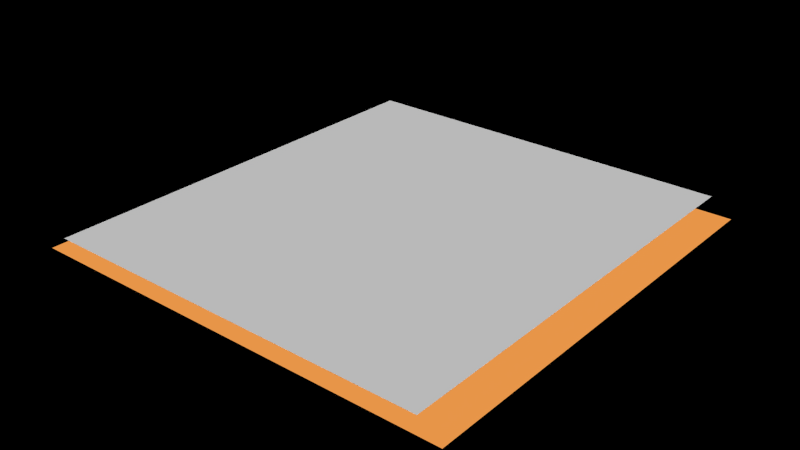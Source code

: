 # Source: floor_plane.blend  (saved by Blender 2.74.0; exported with 4.5.12 LTS)
import bpy
from mathutils import Matrix  # noqa: F401  (used for matrix-valued properties, if any)

bpy.ops.wm.read_factory_settings(use_empty=True)
scene = bpy.context.scene
scene.name = 'Scene'

# ---- collections
col_collection_1 = bpy.data.collections.new('Collection 1'); scene.collection.children.link(col_collection_1)

# ---- materials (node trees are filled in below, after node groups)
mat_material = bpy.data.materials.new('Material')
mat_material.alpha_threshold = 0.0
mat_material.roughness = 0.5
mat_emissive = bpy.data.materials.new('Emissive')
mat_emissive.alpha_threshold = 0.0
mat_emissive.diffuse_color = (0.0, 0.05282, 0.8, 1.0)
mat_emissive.roughness = 0.5

# ---- material node trees
mat_material.use_nodes = True; mat_material.node_tree.nodes.clear()
_N = mat_material.node_tree.nodes; _L = mat_material.node_tree.links
n0 = _N.new('ShaderNodeOutputMaterial'); n0.name = 'Material Output'; n0.location = (300, 300)
n1 = _N.new('ShaderNodeBsdfDiffuse'); n1.name = 'Diffuse BSDF'; n1.location = (10, 300)
_L.new(n1.outputs[0], n0.inputs[0])
n0.is_active_output = True
mat_emissive.use_nodes = True; mat_emissive.node_tree.nodes.clear()
_N = mat_emissive.node_tree.nodes; _L = mat_emissive.node_tree.links
n0 = _N.new('ShaderNodeOutputMaterial'); n0.name = 'Material Output'; n0.location = (300, 300)
n1 = _N.new('ShaderNodeEmission'); n1.name = 'Emission'; n1.location = (110, 300)
n1.inputs[0].default_value = (0.8, 0.3019, 0.06568, 1.0)
_L.new(n1.outputs[0], n0.inputs[0])
n0.is_active_output = True

# ---- world
world_world = bpy.data.worlds.new('World'); scene.world = world_world
world_world.use_nodes = True; world_world.node_tree.nodes.clear()
_N = world_world.node_tree.nodes; _L = world_world.node_tree.links
n0 = _N.new('ShaderNodeOutputWorld'); n0.name = 'World Output'; n0.location = (300, 300)
n1 = _N.new('ShaderNodeBackground'); n1.name = 'Background'; n1.location = (10, 300)
n1.inputs[0].default_value = (0.0, 0.0, 0.0, 1.0)
_L.new(n1.outputs[0], n0.inputs[0])
n0.is_active_output = True
world_world.color = (0.05088, 0.05088, 0.05088)
world_world.use_sun_shadow = False
world_world.sun_shadow_jitter_overblur = 0.0
world_world.cycles.sampling_method = 'MANUAL'
world_world.cycles.sample_map_resolution = 256

# ---- meshes
me_plane = bpy.data.meshes.new('Plane')
me_plane.from_pydata([(-0.9, -1.0, 0.0), (0.9, -1.0, 0.0), (-0.9, 1.0, 0.0), (0.9, 1.0, 0.0), (-1.0, -1.0, -0.07739), (1.0, -1.0, -0.07739), (-1.0, 1.0, -0.07739), (1.0, 1.0, -0.07739)], [], [(0, 1, 3, 2), (4, 5, 7, 6)])
me_plane.polygons.foreach_set('material_index', [0, 1])
me_plane.materials.append(mat_material)
me_plane.materials.append(mat_emissive)
me_plane.use_remesh_preserve_volume = False
me_plane.use_remesh_preserve_attributes = False
me_plane.use_mirror_vertex_groups = False
me_plane.update()

# ---- objects
ob_plane = bpy.data.objects.new('Plane', me_plane)

# ---- transforms, parenting, visibility, modifiers, constraints
ob_plane.location = (0.0, 0.0, 0.0)
ob_plane.lineart.crease_threshold = 0.0

# ---- collection membership
col_collection_1.objects.link(ob_plane)

# ---- scene / render settings (as saved in the file)
scene.frame_start = 1; scene.frame_end = 250; scene.frame_set(1)
scene.render.engine = 'CYCLES'
scene.render.resolution_percentage = 50
scene.render.dither_intensity = 0.0
scene.cycles.use_denoising = False
scene.cycles.samples = 10
scene.cycles.sampling_pattern = 'TABULATED_SOBOL'
scene.cycles.light_sampling_threshold = 0.0
scene.cycles.use_adaptive_sampling = False
scene.cycles.use_light_tree = False
scene.cycles.blur_glossy = 0.0
scene.cycles.pixel_filter_type = 'GAUSSIAN'
scene.cycles.sample_clamp_indirect = 0.0
scene.view_settings.view_transform = 'Standard'
bpy.context.view_layer.update()

# ---- added for rendering (the .blend has no active camera and no usable light): camera, sun
cam_auto = bpy.data.cameras.new('AutoCamera')
cam_auto.lens = 50.0
cam_auto.sensor_width = 36.0
cam_auto.clip_end = 1000.0
ob_auto_camera = bpy.data.objects.new('AutoCamera', cam_auto)
scene.collection.objects.link(ob_auto_camera)
ob_auto_camera.location = (2.61791, -3.14149, 2.05563)
ob_auto_camera.rotation_euler = (1.09748, -7.21219e-08, 0.694738)
scene.camera = ob_auto_camera
light_auto_sun = bpy.data.lights.new('AutoSun', 'SUN')
light_auto_sun.energy = 3.0
light_auto_sun.angle = 0.0523599
ob_auto_sun = bpy.data.objects.new('AutoSun', light_auto_sun)
scene.collection.objects.link(ob_auto_sun)
ob_auto_sun.rotation_euler = (0.872665, 0.174533, 0.523599)
bpy.context.view_layer.update()
